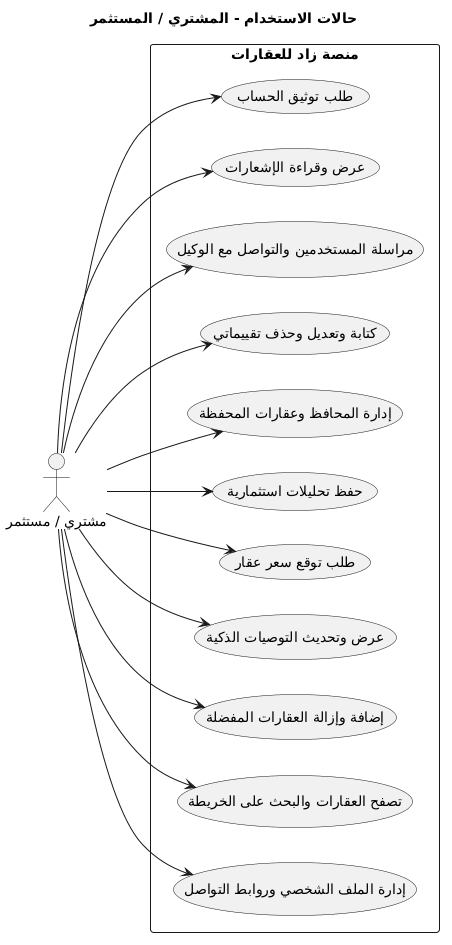

The diagram above was rendered by PlantUML. Its source (embedded in the PNG):
@startuml
title حالات الاستخدام - المشتري / المستثمر
left to right direction
skinparam packageStyle rectangle

actor "مشتري / مستثمر" as Buyer

rectangle "منصة زاد للعقارات" {
  usecase "إدارة الملف الشخصي وروابط التواصل" as UC_Profile
  usecase "تصفح العقارات والبحث على الخريطة" as UC_Browse
  usecase "إضافة وإزالة العقارات المفضلة" as UC_Favorites
  usecase "عرض وتحديث التوصيات الذكية" as UC_Recommendations
  usecase "طلب توقع سعر عقار" as UC_Price
  usecase "حفظ تحليلات استثمارية" as UC_Analysis
  usecase "إدارة المحافظ وعقارات المحفظة" as UC_Portfolio
  usecase "كتابة وتعديل وحذف تقييماتي" as UC_Reviews
  usecase "مراسلة المستخدمين والتواصل مع الوكيل" as UC_Messages
  usecase "عرض وقراءة الإشعارات" as UC_Notifications
  usecase "طلب توثيق الحساب" as UC_Verification
}

Buyer --> UC_Profile
Buyer --> UC_Browse
Buyer --> UC_Favorites
Buyer --> UC_Recommendations
Buyer --> UC_Price
Buyer --> UC_Analysis
Buyer --> UC_Portfolio
Buyer --> UC_Reviews
Buyer --> UC_Messages
Buyer --> UC_Notifications
Buyer --> UC_Verification
@enduml